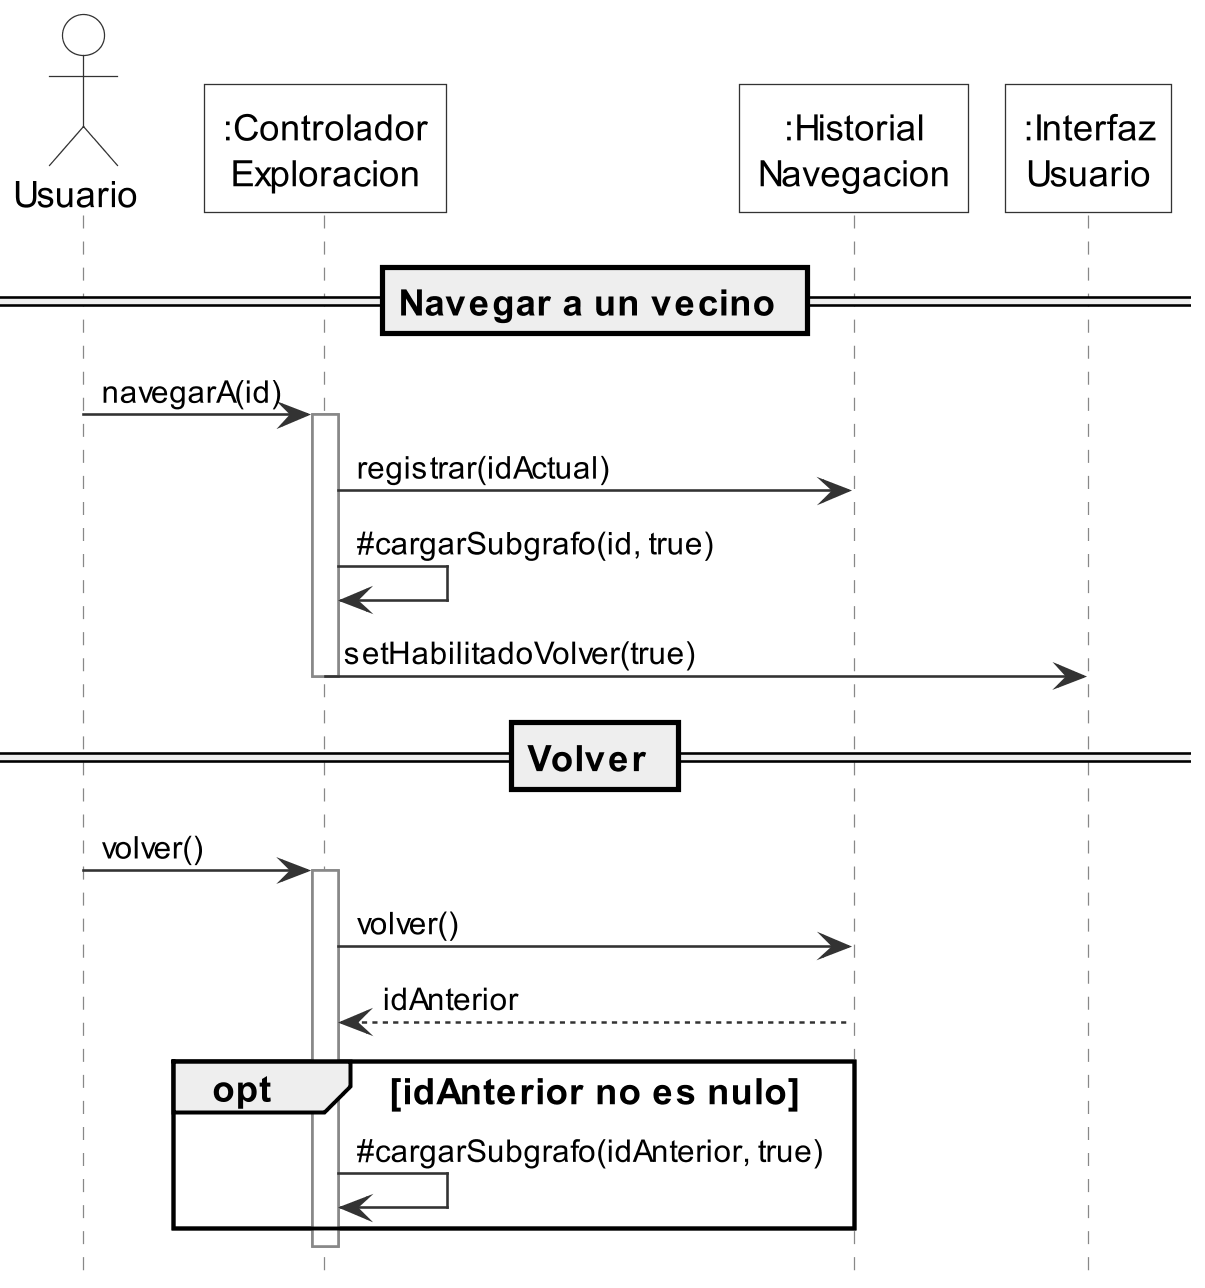

The diagram above was rendered by PlantUML. Its source (embedded in the PNG):
@startuml sec_navegar
' Operaciones: navegar a un vecino y volver.
!include estilo.iuml
actor Usuario
participant ":Controlador\nExploracion" as CTRL
participant ":Historial\nNavegacion" as HIS
participant ":Interfaz\nUsuario" as UI

== Navegar a un vecino ==
Usuario -> CTRL : navegarA(id)
activate CTRL
CTRL -> HIS : registrar(idActual)
CTRL -> CTRL : ~#cargarSubgrafo(id, true)
CTRL -> UI : setHabilitadoVolver(true)
deactivate CTRL

== Volver ==
Usuario -> CTRL : volver()
activate CTRL
CTRL -> HIS : volver()
HIS --> CTRL : idAnterior
opt idAnterior no es nulo
  CTRL -> CTRL : ~#cargarSubgrafo(idAnterior, true)
end
deactivate CTRL
@enduml